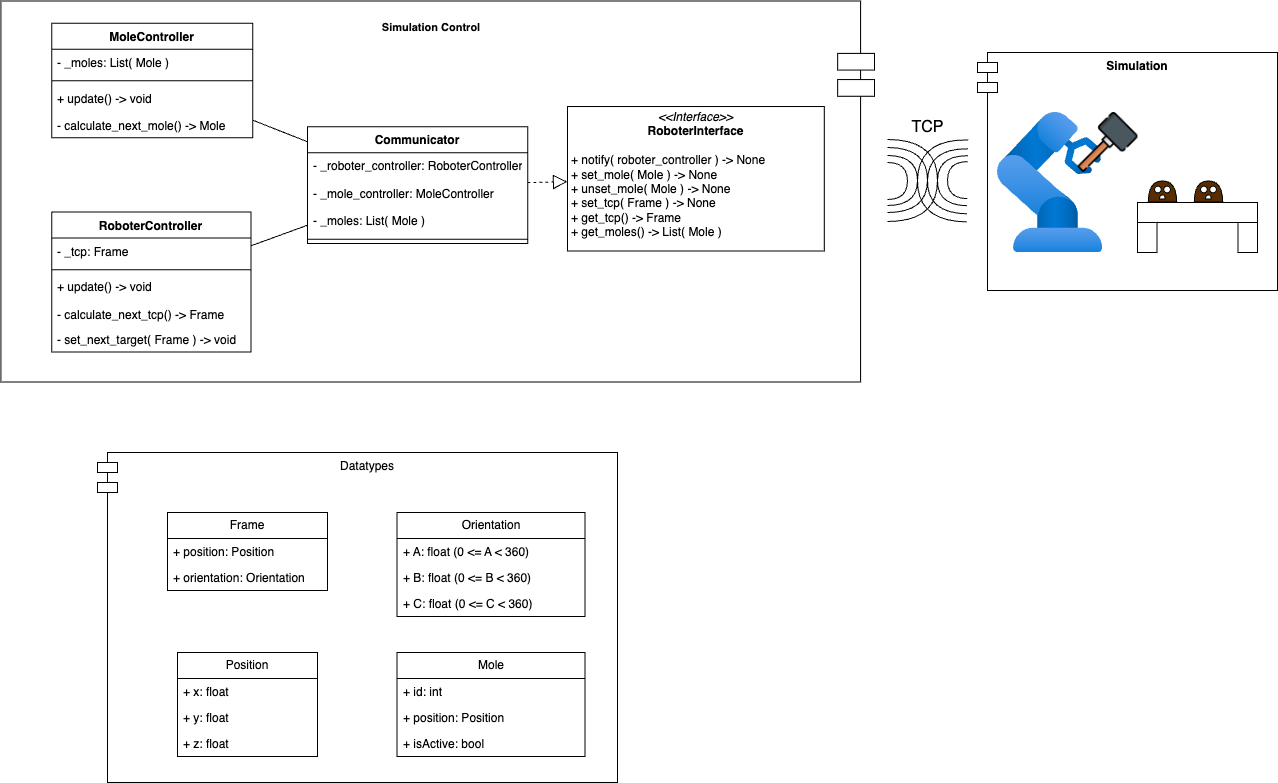

The diagram above was exported from draw.io. Its source (the exported page's mxGraphModel, read from the mxfile embedded in the PNG):
<mxGraphModel dx="1465" dy="724" grid="1" gridSize="10" guides="1" tooltips="1" connect="1" arrows="1" fold="1" page="1" pageScale="1" pageWidth="827" pageHeight="1169" math="0" shadow="0">
  <root>
    <mxCell id="WIyWlLk6GJQsqaUBKTNV-0" />
    <mxCell id="WIyWlLk6GJQsqaUBKTNV-1" parent="WIyWlLk6GJQsqaUBKTNV-0" />
    <mxCell id="g2fHP8hg6-dv6D3-hH2d-49" value="Datatypes" style="shape=module;align=left;spacingLeft=20;align=center;verticalAlign=top;whiteSpace=wrap;html=1;" parent="WIyWlLk6GJQsqaUBKTNV-1" vertex="1">
      <mxGeometry x="50" y="720" width="520" height="330" as="geometry" />
    </mxCell>
    <mxCell id="oRfxdIwDErLj5W8U_27U-51" value="" style="group" parent="WIyWlLk6GJQsqaUBKTNV-1" vertex="1" connectable="0">
      <mxGeometry x="60" y="268.5" width="767" height="381" as="geometry" />
    </mxCell>
    <mxCell id="oRfxdIwDErLj5W8U_27U-47" value="" style="rounded=0;whiteSpace=wrap;html=1;" parent="oRfxdIwDErLj5W8U_27U-51" vertex="1">
      <mxGeometry x="-106.58462481332352" width="859.665211062591" height="380.99999999999994" as="geometry" />
    </mxCell>
    <mxCell id="oRfxdIwDErLj5W8U_27U-48" value="" style="rounded=0;whiteSpace=wrap;html=1;" parent="oRfxdIwDErLj5W8U_27U-51" vertex="1">
      <mxGeometry x="730.1572052401748" y="52.387499999999996" width="36.84279475982533" height="16.66875" as="geometry" />
    </mxCell>
    <mxCell id="oRfxdIwDErLj5W8U_27U-49" value="" style="rounded=0;whiteSpace=wrap;html=1;" parent="oRfxdIwDErLj5W8U_27U-51" vertex="1">
      <mxGeometry x="730.1572052401748" y="78.58125" width="36.84279475982533" height="16.66875" as="geometry" />
    </mxCell>
    <mxCell id="g2fHP8hg6-dv6D3-hH2d-4" value="&lt;p style=&quot;margin:0px;margin-top:4px;text-align:center;&quot;&gt;&lt;i&gt;&amp;lt;&amp;lt;Interface&amp;gt;&amp;gt;&lt;/i&gt;&lt;br&gt;&lt;b&gt;RoboterInterface&lt;/b&gt;&lt;/p&gt;&lt;p style=&quot;margin:0px;margin-left:4px;&quot;&gt;&lt;br&gt;&lt;/p&gt;&lt;p style=&quot;margin:0px;margin-left:4px;&quot;&gt;+ notify( roboter_controller ) -&amp;gt; None&lt;/p&gt;&lt;p style=&quot;margin:0px;margin-left:4px;&quot;&gt;+ set_mole( Mole ) -&amp;gt; None&lt;/p&gt;&lt;p style=&quot;margin:0px;margin-left:4px;&quot;&gt;+ unset_mole( Mole ) -&amp;gt; None&lt;/p&gt;&lt;p style=&quot;margin:0px;margin-left:4px;&quot;&gt;+ set_tcp( Frame ) -&amp;gt; None&lt;/p&gt;&lt;p style=&quot;margin:0px;margin-left:4px;&quot;&gt;+ get_tcp() -&amp;gt; Frame&lt;/p&gt;&lt;p style=&quot;margin:0px;margin-left:4px;&quot;&gt;+ get_moles() -&amp;gt; List( Mole )&lt;/p&gt;" style="verticalAlign=top;align=left;overflow=fill;html=1;whiteSpace=wrap;" parent="oRfxdIwDErLj5W8U_27U-51" vertex="1">
      <mxGeometry x="460" y="105.54" width="256.78" height="144.46" as="geometry" />
    </mxCell>
    <mxCell id="g2fHP8hg6-dv6D3-hH2d-9" value="MoleController" style="swimlane;fontStyle=1;align=center;verticalAlign=top;childLayout=stackLayout;horizontal=1;startSize=26;horizontalStack=0;resizeParent=1;resizeParentMax=0;resizeLast=0;collapsible=1;marginBottom=0;whiteSpace=wrap;html=1;" parent="oRfxdIwDErLj5W8U_27U-51" vertex="1">
      <mxGeometry x="-55.82241630276565" y="22.16343490304709" width="200.96069868995636" height="114.65373961218836" as="geometry" />
    </mxCell>
    <mxCell id="g2fHP8hg6-dv6D3-hH2d-10" value="- _moles: List( Mole )" style="text;strokeColor=none;fillColor=none;align=left;verticalAlign=top;spacingLeft=4;spacingRight=4;overflow=hidden;rotatable=0;points=[[0,0.5],[1,0.5]];portConstraint=eastwest;whiteSpace=wrap;html=1;" parent="g2fHP8hg6-dv6D3-hH2d-9" vertex="1">
      <mxGeometry y="26" width="200.96069868995636" height="27.440443213296398" as="geometry" />
    </mxCell>
    <mxCell id="g2fHP8hg6-dv6D3-hH2d-11" value="" style="line;strokeWidth=1;fillColor=none;align=left;verticalAlign=middle;spacingTop=-1;spacingLeft=3;spacingRight=3;rotatable=0;labelPosition=right;points=[];portConstraint=eastwest;strokeColor=inherit;" parent="g2fHP8hg6-dv6D3-hH2d-9" vertex="1">
      <mxGeometry y="53.4404432132964" width="200.96069868995636" height="8.443213296398891" as="geometry" />
    </mxCell>
    <mxCell id="g2fHP8hg6-dv6D3-hH2d-14" value="+ update() -&amp;gt; void" style="text;strokeColor=none;fillColor=none;align=left;verticalAlign=top;spacingLeft=4;spacingRight=4;overflow=hidden;rotatable=0;points=[[0,0.5],[1,0.5]];portConstraint=eastwest;whiteSpace=wrap;html=1;" parent="g2fHP8hg6-dv6D3-hH2d-9" vertex="1">
      <mxGeometry y="61.883656509695285" width="200.96069868995636" height="27.440443213296398" as="geometry" />
    </mxCell>
    <mxCell id="g2fHP8hg6-dv6D3-hH2d-12" value="- calculate_next_mole() -&amp;gt; Mole" style="text;strokeColor=none;fillColor=none;align=left;verticalAlign=top;spacingLeft=4;spacingRight=4;overflow=hidden;rotatable=0;points=[[0,0.5],[1,0.5]];portConstraint=eastwest;whiteSpace=wrap;html=1;" parent="g2fHP8hg6-dv6D3-hH2d-9" vertex="1">
      <mxGeometry y="89.32409972299169" width="200.96069868995636" height="25.329639889196674" as="geometry" />
    </mxCell>
    <mxCell id="oRfxdIwDErLj5W8U_27U-14" value="" style="endArrow=none;html=1;rounded=0;fontSize=12;startSize=8;endSize=8;curved=1;" parent="oRfxdIwDErLj5W8U_27U-51" source="g2fHP8hg6-dv6D3-hH2d-9" target="g2fHP8hg6-dv6D3-hH2d-40" edge="1">
      <mxGeometry width="50" height="50" relative="1" as="geometry">
        <mxPoint x="214.93956671131562" y="73.8781163434903" as="sourcePoint" />
        <mxPoint x="281.8974025974026" y="109.44269793210081" as="targetPoint" />
      </mxGeometry>
    </mxCell>
    <mxCell id="g2fHP8hg6-dv6D3-hH2d-0" value="RoboterController" style="swimlane;fontStyle=1;align=center;verticalAlign=top;childLayout=stackLayout;horizontal=1;startSize=26;horizontalStack=0;resizeParent=1;resizeParentMax=0;resizeLast=0;collapsible=1;marginBottom=0;whiteSpace=wrap;html=1;" parent="oRfxdIwDErLj5W8U_27U-51" vertex="1">
      <mxGeometry x="-55.82166233766236" y="211.08033240997227" width="199.22077922077924" height="139.98337950138503" as="geometry" />
    </mxCell>
    <mxCell id="g2fHP8hg6-dv6D3-hH2d-1" value="- _tcp: Frame" style="text;strokeColor=none;fillColor=none;align=left;verticalAlign=top;spacingLeft=4;spacingRight=4;overflow=hidden;rotatable=0;points=[[0,0.5],[1,0.5]];portConstraint=eastwest;whiteSpace=wrap;html=1;" parent="g2fHP8hg6-dv6D3-hH2d-0" vertex="1">
      <mxGeometry y="26" width="199.22077922077924" height="27.440443213296398" as="geometry" />
    </mxCell>
    <mxCell id="g2fHP8hg6-dv6D3-hH2d-2" value="" style="line;strokeWidth=1;fillColor=none;align=left;verticalAlign=middle;spacingTop=-1;spacingLeft=3;spacingRight=3;rotatable=0;labelPosition=right;points=[];portConstraint=eastwest;strokeColor=inherit;" parent="g2fHP8hg6-dv6D3-hH2d-0" vertex="1">
      <mxGeometry y="53.4404432132964" width="199.22077922077924" height="8.443213296398891" as="geometry" />
    </mxCell>
    <mxCell id="g2fHP8hg6-dv6D3-hH2d-3" value="+ update() -&amp;gt; void" style="text;strokeColor=none;fillColor=none;align=left;verticalAlign=top;spacingLeft=4;spacingRight=4;overflow=hidden;rotatable=0;points=[[0,0.5],[1,0.5]];portConstraint=eastwest;whiteSpace=wrap;html=1;" parent="g2fHP8hg6-dv6D3-hH2d-0" vertex="1">
      <mxGeometry y="61.883656509695285" width="199.22077922077924" height="27.440443213296398" as="geometry" />
    </mxCell>
    <mxCell id="g2fHP8hg6-dv6D3-hH2d-5" value="- calculate_next_tcp() -&amp;gt; Frame" style="text;strokeColor=none;fillColor=none;align=left;verticalAlign=top;spacingLeft=4;spacingRight=4;overflow=hidden;rotatable=0;points=[[0,0.5],[1,0.5]];portConstraint=eastwest;whiteSpace=wrap;html=1;" parent="g2fHP8hg6-dv6D3-hH2d-0" vertex="1">
      <mxGeometry y="89.32409972299169" width="199.22077922077924" height="25.329639889196674" as="geometry" />
    </mxCell>
    <mxCell id="g2fHP8hg6-dv6D3-hH2d-6" value="- set_next_target( Frame ) -&amp;gt; void" style="text;strokeColor=none;fillColor=none;align=left;verticalAlign=top;spacingLeft=4;spacingRight=4;overflow=hidden;rotatable=0;points=[[0,0.5],[1,0.5]];portConstraint=eastwest;whiteSpace=wrap;html=1;" parent="g2fHP8hg6-dv6D3-hH2d-0" vertex="1">
      <mxGeometry y="114.65373961218836" width="199.22077922077924" height="25.329639889196674" as="geometry" />
    </mxCell>
    <mxCell id="g2fHP8hg6-dv6D3-hH2d-48" value="" style="endArrow=none;html=1;rounded=0;fontSize=12;startSize=8;endSize=8;curved=1;" parent="oRfxdIwDErLj5W8U_27U-51" source="g2fHP8hg6-dv6D3-hH2d-0" target="g2fHP8hg6-dv6D3-hH2d-40" edge="1">
      <mxGeometry width="50" height="50" relative="1" as="geometry">
        <mxPoint x="155.3922077922078" y="128.7590027700831" as="sourcePoint" />
        <mxPoint x="205.1974025974026" y="146.70083102493075" as="targetPoint" />
      </mxGeometry>
    </mxCell>
    <mxCell id="g2fHP8hg6-dv6D3-hH2d-40" value="Communicator" style="swimlane;fontStyle=1;align=center;verticalAlign=top;childLayout=stackLayout;horizontal=1;startSize=26;horizontalStack=0;resizeParent=1;resizeParentMax=0;resizeLast=0;collapsible=1;marginBottom=0;whiteSpace=wrap;html=1;" parent="oRfxdIwDErLj5W8U_27U-51" vertex="1">
      <mxGeometry x="200.00233766233782" y="125.78531855955673" width="220.13896103896104" height="116.7645429362881" as="geometry" />
    </mxCell>
    <mxCell id="g2fHP8hg6-dv6D3-hH2d-41" value="- _roboter_controller: RoboterController" style="text;strokeColor=none;fillColor=none;align=left;verticalAlign=top;spacingLeft=4;spacingRight=4;overflow=hidden;rotatable=0;points=[[0,0.5],[1,0.5]];portConstraint=eastwest;whiteSpace=wrap;html=1;" parent="g2fHP8hg6-dv6D3-hH2d-40" vertex="1">
      <mxGeometry y="26" width="220.13896103896104" height="27.440443213296398" as="geometry" />
    </mxCell>
    <mxCell id="g2fHP8hg6-dv6D3-hH2d-50" value="- _mole_controller: MoleController" style="text;strokeColor=none;fillColor=none;align=left;verticalAlign=top;spacingLeft=4;spacingRight=4;overflow=hidden;rotatable=0;points=[[0,0.5],[1,0.5]];portConstraint=eastwest;whiteSpace=wrap;html=1;" parent="g2fHP8hg6-dv6D3-hH2d-40" vertex="1">
      <mxGeometry y="53.4404432132964" width="220.13896103896104" height="27.440443213296398" as="geometry" />
    </mxCell>
    <mxCell id="g2fHP8hg6-dv6D3-hH2d-47" value="- _moles: List( Mole )&amp;nbsp;" style="text;strokeColor=none;fillColor=none;align=left;verticalAlign=top;spacingLeft=4;spacingRight=4;overflow=hidden;rotatable=0;points=[[0,0.5],[1,0.5]];portConstraint=eastwest;whiteSpace=wrap;html=1;" parent="g2fHP8hg6-dv6D3-hH2d-40" vertex="1">
      <mxGeometry y="80.8808864265928" width="220.13896103896104" height="27.440443213296398" as="geometry" />
    </mxCell>
    <mxCell id="g2fHP8hg6-dv6D3-hH2d-42" value="" style="line;strokeWidth=1;fillColor=none;align=left;verticalAlign=middle;spacingTop=-1;spacingLeft=3;spacingRight=3;rotatable=0;labelPosition=right;points=[];portConstraint=eastwest;strokeColor=inherit;" parent="g2fHP8hg6-dv6D3-hH2d-40" vertex="1">
      <mxGeometry y="108.3213296398892" width="220.13896103896104" height="8.443213296398891" as="geometry" />
    </mxCell>
    <mxCell id="oRfxdIwDErLj5W8U_27U-12" value="" style="endArrow=block;dashed=1;endFill=0;endSize=12;html=1;rounded=0;fontSize=12;curved=1;" parent="oRfxdIwDErLj5W8U_27U-51" source="g2fHP8hg6-dv6D3-hH2d-40" target="g2fHP8hg6-dv6D3-hH2d-4" edge="1">
      <mxGeometry width="160" relative="1" as="geometry">
        <mxPoint x="570.7675324675325" y="173.21948419317437" as="sourcePoint" />
        <mxPoint x="511.00129870129877" y="170.02313834120895" as="targetPoint" />
      </mxGeometry>
    </mxCell>
    <mxCell id="oRfxdIwDErLj5W8U_27U-50" value="&lt;font style=&quot;font-size: 11px;&quot;&gt;&lt;b&gt;Simulation Control&lt;/b&gt;&lt;/font&gt;" style="text;html=1;align=center;verticalAlign=middle;whiteSpace=wrap;rounded=0;fontSize=16;" parent="oRfxdIwDErLj5W8U_27U-51" vertex="1">
      <mxGeometry x="239" y="10.5" width="170" height="29" as="geometry" />
    </mxCell>
    <mxCell id="oRfxdIwDErLj5W8U_27U-44" value="&lt;b&gt;Simulation&lt;/b&gt;" style="shape=module;align=left;spacingLeft=20;align=center;verticalAlign=top;whiteSpace=wrap;html=1;" parent="WIyWlLk6GJQsqaUBKTNV-1" vertex="1">
      <mxGeometry x="930" y="320" width="300" height="238" as="geometry" />
    </mxCell>
    <mxCell id="oRfxdIwDErLj5W8U_27U-19" value="" style="group" parent="WIyWlLk6GJQsqaUBKTNV-1" vertex="1" connectable="0">
      <mxGeometry x="840" y="407" width="50" height="82" as="geometry" />
    </mxCell>
    <mxCell id="oRfxdIwDErLj5W8U_27U-15" value="" style="shape=requiredInterface;html=1;verticalLabelPosition=bottom;sketch=0;" parent="oRfxdIwDErLj5W8U_27U-19" vertex="1">
      <mxGeometry y="23" width="20" height="37" as="geometry" />
    </mxCell>
    <mxCell id="oRfxdIwDErLj5W8U_27U-16" value="" style="shape=requiredInterface;html=1;verticalLabelPosition=bottom;sketch=0;" parent="oRfxdIwDErLj5W8U_27U-19" vertex="1">
      <mxGeometry y="16" width="30" height="50" as="geometry" />
    </mxCell>
    <mxCell id="oRfxdIwDErLj5W8U_27U-17" value="" style="shape=requiredInterface;html=1;verticalLabelPosition=bottom;sketch=0;" parent="oRfxdIwDErLj5W8U_27U-19" vertex="1">
      <mxGeometry y="8" width="40" height="65" as="geometry" />
    </mxCell>
    <mxCell id="oRfxdIwDErLj5W8U_27U-18" value="" style="shape=requiredInterface;html=1;verticalLabelPosition=bottom;sketch=0;" parent="oRfxdIwDErLj5W8U_27U-19" vertex="1">
      <mxGeometry width="50" height="82" as="geometry" />
    </mxCell>
    <mxCell id="oRfxdIwDErLj5W8U_27U-20" value="" style="group;rotation=-179;" parent="WIyWlLk6GJQsqaUBKTNV-1" vertex="1" connectable="0">
      <mxGeometry x="870" y="407" width="50" height="82" as="geometry" />
    </mxCell>
    <mxCell id="oRfxdIwDErLj5W8U_27U-21" value="" style="shape=requiredInterface;html=1;verticalLabelPosition=bottom;sketch=0;rotation=-179;" parent="oRfxdIwDErLj5W8U_27U-20" vertex="1">
      <mxGeometry x="30" y="22" width="20" height="37" as="geometry" />
    </mxCell>
    <mxCell id="oRfxdIwDErLj5W8U_27U-22" value="" style="shape=requiredInterface;html=1;verticalLabelPosition=bottom;sketch=0;rotation=-179;" parent="oRfxdIwDErLj5W8U_27U-20" vertex="1">
      <mxGeometry x="20" y="16" width="30" height="50" as="geometry" />
    </mxCell>
    <mxCell id="oRfxdIwDErLj5W8U_27U-23" value="" style="shape=requiredInterface;html=1;verticalLabelPosition=bottom;sketch=0;rotation=-179;" parent="oRfxdIwDErLj5W8U_27U-20" vertex="1">
      <mxGeometry x="10" y="9" width="40" height="65" as="geometry" />
    </mxCell>
    <mxCell id="oRfxdIwDErLj5W8U_27U-24" value="" style="shape=requiredInterface;html=1;verticalLabelPosition=bottom;sketch=0;rotation=-179;" parent="oRfxdIwDErLj5W8U_27U-20" vertex="1">
      <mxGeometry width="50" height="82" as="geometry" />
    </mxCell>
    <mxCell id="oRfxdIwDErLj5W8U_27U-25" value="" style="image;aspect=fixed;html=1;points=[];align=center;fontSize=12;image=img/lib/azure2/other/Defender_Industrial_Robot.svg;" parent="WIyWlLk6GJQsqaUBKTNV-1" vertex="1">
      <mxGeometry x="950" y="380" width="105.16" height="140" as="geometry" />
    </mxCell>
    <mxCell id="oRfxdIwDErLj5W8U_27U-26" value="" style="rounded=0;whiteSpace=wrap;html=1;" parent="WIyWlLk6GJQsqaUBKTNV-1" vertex="1">
      <mxGeometry x="1090" y="470" width="120" height="20" as="geometry" />
    </mxCell>
    <mxCell id="oRfxdIwDErLj5W8U_27U-27" value="" style="rounded=0;whiteSpace=wrap;html=1;" parent="WIyWlLk6GJQsqaUBKTNV-1" vertex="1">
      <mxGeometry x="1090" y="490" width="19.5" height="30" as="geometry" />
    </mxCell>
    <mxCell id="oRfxdIwDErLj5W8U_27U-29" value="" style="rounded=0;whiteSpace=wrap;html=1;" parent="WIyWlLk6GJQsqaUBKTNV-1" vertex="1">
      <mxGeometry x="1190.5" y="490" width="19.5" height="30" as="geometry" />
    </mxCell>
    <mxCell id="oRfxdIwDErLj5W8U_27U-37" value="" style="group" parent="WIyWlLk6GJQsqaUBKTNV-1" vertex="1" connectable="0">
      <mxGeometry x="1100" y="449" width="30" height="20" as="geometry" />
    </mxCell>
    <mxCell id="oRfxdIwDErLj5W8U_27U-30" value="" style="shape=or;whiteSpace=wrap;html=1;rotation=-90;fillColor=#592D00;" parent="oRfxdIwDErLj5W8U_27U-37" vertex="1">
      <mxGeometry x="4.411764705882353" y="-4.166666666666666" width="21.176470588235297" height="28.333333333333332" as="geometry" />
    </mxCell>
    <mxCell id="oRfxdIwDErLj5W8U_27U-31" value="" style="ellipse;whiteSpace=wrap;html=1;aspect=fixed;" parent="oRfxdIwDErLj5W8U_27U-37" vertex="1">
      <mxGeometry x="7.058823529411765" y="4.666666666666666" width="6.666666666666666" height="6.666666666666666" as="geometry" />
    </mxCell>
    <mxCell id="oRfxdIwDErLj5W8U_27U-32" value="" style="ellipse;whiteSpace=wrap;html=1;aspect=fixed;" parent="oRfxdIwDErLj5W8U_27U-37" vertex="1">
      <mxGeometry x="16.23529411764706" y="4.666666666666666" width="6.666666666666666" height="6.666666666666666" as="geometry" />
    </mxCell>
    <mxCell id="oRfxdIwDErLj5W8U_27U-36" value="" style="shape=or;whiteSpace=wrap;html=1;rotation=-90;" parent="oRfxdIwDErLj5W8U_27U-37" vertex="1">
      <mxGeometry x="12.705882352941178" y="12.666666666666666" width="4.235294117647059" height="5.666666666666666" as="geometry" />
    </mxCell>
    <mxCell id="oRfxdIwDErLj5W8U_27U-38" value="" style="group" parent="WIyWlLk6GJQsqaUBKTNV-1" vertex="1" connectable="0">
      <mxGeometry x="1146" y="449" width="30" height="20" as="geometry" />
    </mxCell>
    <mxCell id="oRfxdIwDErLj5W8U_27U-39" value="" style="shape=or;whiteSpace=wrap;html=1;rotation=-90;fillColor=#592D00;" parent="oRfxdIwDErLj5W8U_27U-38" vertex="1">
      <mxGeometry x="4.411764705882353" y="-4.166666666666666" width="21.176470588235297" height="28.333333333333332" as="geometry" />
    </mxCell>
    <mxCell id="oRfxdIwDErLj5W8U_27U-40" value="" style="ellipse;whiteSpace=wrap;html=1;aspect=fixed;" parent="oRfxdIwDErLj5W8U_27U-38" vertex="1">
      <mxGeometry x="7.058823529411765" y="4.666666666666666" width="6.666666666666666" height="6.666666666666666" as="geometry" />
    </mxCell>
    <mxCell id="oRfxdIwDErLj5W8U_27U-41" value="" style="ellipse;whiteSpace=wrap;html=1;aspect=fixed;" parent="oRfxdIwDErLj5W8U_27U-38" vertex="1">
      <mxGeometry x="16.23529411764706" y="4.666666666666666" width="6.666666666666666" height="6.666666666666666" as="geometry" />
    </mxCell>
    <mxCell id="oRfxdIwDErLj5W8U_27U-42" value="" style="shape=or;whiteSpace=wrap;html=1;rotation=-90;" parent="oRfxdIwDErLj5W8U_27U-38" vertex="1">
      <mxGeometry x="12.705882352941178" y="12.666666666666666" width="4.235294117647059" height="5.666666666666666" as="geometry" />
    </mxCell>
    <mxCell id="oRfxdIwDErLj5W8U_27U-43" value="" style="shape=image;verticalLabelPosition=bottom;labelBackgroundColor=default;verticalAlign=top;aspect=fixed;imageAspect=0;image=data:image/png,(base64 omitted: 23088 chars);flipV=0;flipH=1;" parent="WIyWlLk6GJQsqaUBKTNV-1" vertex="1">
      <mxGeometry x="1029.5" y="380" width="60" height="60" as="geometry" />
    </mxCell>
    <mxCell id="oRfxdIwDErLj5W8U_27U-45" value="TCP" style="text;html=1;align=center;verticalAlign=middle;resizable=0;points=[];autosize=1;strokeColor=none;fillColor=none;fontSize=16;" parent="WIyWlLk6GJQsqaUBKTNV-1" vertex="1">
      <mxGeometry x="850" y="380" width="60" height="30" as="geometry" />
    </mxCell>
    <mxCell id="g2fHP8hg6-dv6D3-hH2d-16" value="Frame" style="swimlane;fontStyle=0;childLayout=stackLayout;horizontal=1;startSize=26;fillColor=none;horizontalStack=0;resizeParent=1;resizeParentMax=0;resizeLast=0;collapsible=1;marginBottom=0;whiteSpace=wrap;html=1;" parent="WIyWlLk6GJQsqaUBKTNV-1" vertex="1">
      <mxGeometry x="120" y="780" width="160" height="78" as="geometry" />
    </mxCell>
    <mxCell id="g2fHP8hg6-dv6D3-hH2d-17" value="+ position: Position" style="text;strokeColor=none;fillColor=none;align=left;verticalAlign=top;spacingLeft=4;spacingRight=4;overflow=hidden;rotatable=0;points=[[0,0.5],[1,0.5]];portConstraint=eastwest;whiteSpace=wrap;html=1;" parent="g2fHP8hg6-dv6D3-hH2d-16" vertex="1">
      <mxGeometry y="26" width="160" height="26" as="geometry" />
    </mxCell>
    <mxCell id="g2fHP8hg6-dv6D3-hH2d-18" value="+ orientation: Orientation" style="text;strokeColor=none;fillColor=none;align=left;verticalAlign=top;spacingLeft=4;spacingRight=4;overflow=hidden;rotatable=0;points=[[0,0.5],[1,0.5]];portConstraint=eastwest;whiteSpace=wrap;html=1;" parent="g2fHP8hg6-dv6D3-hH2d-16" vertex="1">
      <mxGeometry y="52" width="160" height="26" as="geometry" />
    </mxCell>
    <mxCell id="g2fHP8hg6-dv6D3-hH2d-20" value="Position" style="swimlane;fontStyle=0;childLayout=stackLayout;horizontal=1;startSize=26;fillColor=none;horizontalStack=0;resizeParent=1;resizeParentMax=0;resizeLast=0;collapsible=1;marginBottom=0;whiteSpace=wrap;html=1;" parent="WIyWlLk6GJQsqaUBKTNV-1" vertex="1">
      <mxGeometry x="130" y="920" width="140" height="104" as="geometry" />
    </mxCell>
    <mxCell id="g2fHP8hg6-dv6D3-hH2d-21" value="+ x: float" style="text;strokeColor=none;fillColor=none;align=left;verticalAlign=top;spacingLeft=4;spacingRight=4;overflow=hidden;rotatable=0;points=[[0,0.5],[1,0.5]];portConstraint=eastwest;whiteSpace=wrap;html=1;" parent="g2fHP8hg6-dv6D3-hH2d-20" vertex="1">
      <mxGeometry y="26" width="140" height="26" as="geometry" />
    </mxCell>
    <mxCell id="g2fHP8hg6-dv6D3-hH2d-22" value="+ y: float&amp;nbsp;" style="text;strokeColor=none;fillColor=none;align=left;verticalAlign=top;spacingLeft=4;spacingRight=4;overflow=hidden;rotatable=0;points=[[0,0.5],[1,0.5]];portConstraint=eastwest;whiteSpace=wrap;html=1;" parent="g2fHP8hg6-dv6D3-hH2d-20" vertex="1">
      <mxGeometry y="52" width="140" height="26" as="geometry" />
    </mxCell>
    <mxCell id="g2fHP8hg6-dv6D3-hH2d-23" value="+ z: float&amp;nbsp;" style="text;strokeColor=none;fillColor=none;align=left;verticalAlign=top;spacingLeft=4;spacingRight=4;overflow=hidden;rotatable=0;points=[[0,0.5],[1,0.5]];portConstraint=eastwest;whiteSpace=wrap;html=1;" parent="g2fHP8hg6-dv6D3-hH2d-20" vertex="1">
      <mxGeometry y="78" width="140" height="26" as="geometry" />
    </mxCell>
    <mxCell id="g2fHP8hg6-dv6D3-hH2d-24" value="Orientation" style="swimlane;fontStyle=0;childLayout=stackLayout;horizontal=1;startSize=26;fillColor=none;horizontalStack=0;resizeParent=1;resizeParentMax=0;resizeLast=0;collapsible=1;marginBottom=0;whiteSpace=wrap;html=1;" parent="WIyWlLk6GJQsqaUBKTNV-1" vertex="1">
      <mxGeometry x="349.5" y="780" width="188" height="104" as="geometry" />
    </mxCell>
    <mxCell id="g2fHP8hg6-dv6D3-hH2d-25" value="+ A: float (0 &amp;lt;= A &amp;lt; 360)&amp;nbsp;" style="text;strokeColor=none;fillColor=none;align=left;verticalAlign=top;spacingLeft=4;spacingRight=4;overflow=hidden;rotatable=0;points=[[0,0.5],[1,0.5]];portConstraint=eastwest;whiteSpace=wrap;html=1;" parent="g2fHP8hg6-dv6D3-hH2d-24" vertex="1">
      <mxGeometry y="26" width="188" height="26" as="geometry" />
    </mxCell>
    <mxCell id="g2fHP8hg6-dv6D3-hH2d-29" value="+ B: float (0 &amp;lt;= B &amp;lt; 360)&amp;nbsp;" style="text;strokeColor=none;fillColor=none;align=left;verticalAlign=top;spacingLeft=4;spacingRight=4;overflow=hidden;rotatable=0;points=[[0,0.5],[1,0.5]];portConstraint=eastwest;whiteSpace=wrap;html=1;" parent="g2fHP8hg6-dv6D3-hH2d-24" vertex="1">
      <mxGeometry y="52" width="188" height="26" as="geometry" />
    </mxCell>
    <mxCell id="g2fHP8hg6-dv6D3-hH2d-30" value="+ C: float (0 &amp;lt;= C &amp;lt; 360)&amp;nbsp;" style="text;strokeColor=none;fillColor=none;align=left;verticalAlign=top;spacingLeft=4;spacingRight=4;overflow=hidden;rotatable=0;points=[[0,0.5],[1,0.5]];portConstraint=eastwest;whiteSpace=wrap;html=1;" parent="g2fHP8hg6-dv6D3-hH2d-24" vertex="1">
      <mxGeometry y="78" width="188" height="26" as="geometry" />
    </mxCell>
    <mxCell id="g2fHP8hg6-dv6D3-hH2d-31" value="Mole" style="swimlane;fontStyle=0;childLayout=stackLayout;horizontal=1;startSize=26;fillColor=none;horizontalStack=0;resizeParent=1;resizeParentMax=0;resizeLast=0;collapsible=1;marginBottom=0;whiteSpace=wrap;html=1;" parent="WIyWlLk6GJQsqaUBKTNV-1" vertex="1">
      <mxGeometry x="349.5" y="920" width="188" height="104" as="geometry" />
    </mxCell>
    <mxCell id="g2fHP8hg6-dv6D3-hH2d-32" value="+ id: int" style="text;strokeColor=none;fillColor=none;align=left;verticalAlign=top;spacingLeft=4;spacingRight=4;overflow=hidden;rotatable=0;points=[[0,0.5],[1,0.5]];portConstraint=eastwest;whiteSpace=wrap;html=1;" parent="g2fHP8hg6-dv6D3-hH2d-31" vertex="1">
      <mxGeometry y="26" width="188" height="26" as="geometry" />
    </mxCell>
    <mxCell id="g2fHP8hg6-dv6D3-hH2d-34" value="+ position: Position" style="text;strokeColor=none;fillColor=none;align=left;verticalAlign=top;spacingLeft=4;spacingRight=4;overflow=hidden;rotatable=0;points=[[0,0.5],[1,0.5]];portConstraint=eastwest;whiteSpace=wrap;html=1;" parent="g2fHP8hg6-dv6D3-hH2d-31" vertex="1">
      <mxGeometry y="52" width="188" height="26" as="geometry" />
    </mxCell>
    <mxCell id="g2fHP8hg6-dv6D3-hH2d-35" value="+ isActive: bool" style="text;strokeColor=none;fillColor=none;align=left;verticalAlign=top;spacingLeft=4;spacingRight=4;overflow=hidden;rotatable=0;points=[[0,0.5],[1,0.5]];portConstraint=eastwest;whiteSpace=wrap;html=1;" parent="g2fHP8hg6-dv6D3-hH2d-31" vertex="1">
      <mxGeometry y="78" width="188" height="26" as="geometry" />
    </mxCell>
  </root>
</mxGraphModel>